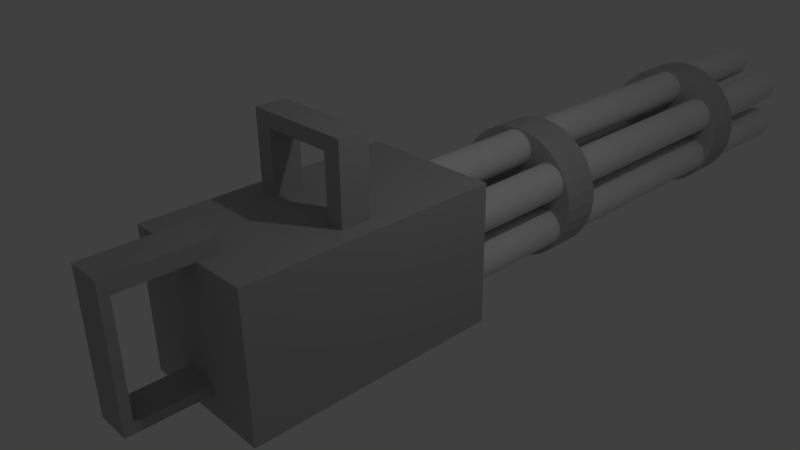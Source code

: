 # Source: Minigun.blend  (saved by Blender 2.71.0; exported with 4.5.12 LTS)
import bpy
from mathutils import Matrix  # noqa: F401  (used for matrix-valued properties, if any)

bpy.ops.wm.read_factory_settings(use_empty=True)
scene = bpy.context.scene
scene.name = 'Scene'

# ---- collections
col_collection_1 = bpy.data.collections.new('Collection 1'); scene.collection.children.link(col_collection_1)

# ---- materials (node trees are filled in below, after node groups)
mat_minigun_barrel = bpy.data.materials.new('Minigun.Barrel')
mat_minigun_barrel.alpha_threshold = 0.0
mat_minigun_barrel.use_transparent_shadow = False
mat_minigun_barrel.roughness = 0.5
mat_minigun_barrel.line_color = (0.0, 0.0, 0.0, 1.0)
mat_minigun_inner = bpy.data.materials.new('Minigun.Inner')
mat_minigun_inner.alpha_threshold = 0.0
mat_minigun_inner.use_transparent_shadow = False
mat_minigun_inner.diffuse_color = (0.0, 0.0, 0.0, 1.0)
mat_minigun_inner.roughness = 0.5
mat_minigun_inner.line_color = (0.0, 0.0, 0.0, 1.0)
mat_minigun_supports = bpy.data.materials.new('Minigun.Supports')
mat_minigun_supports.alpha_threshold = 0.0
mat_minigun_supports.use_transparent_shadow = False
mat_minigun_supports.diffuse_color = (0.4969, 0.4969, 0.4969, 1.0)
mat_minigun_supports.roughness = 0.5
mat_minigun_supports.line_color = (0.0, 0.0, 0.0, 1.0)
mat_minigun_holder = bpy.data.materials.new('Minigun.Holder')
mat_minigun_holder.alpha_threshold = 0.0
mat_minigun_holder.use_transparent_shadow = False
mat_minigun_holder.diffuse_color = (0.4575, 0.4575, 0.4575, 1.0)
mat_minigun_holder.roughness = 0.5
mat_minigun_holder.line_color = (0.0, 0.0, 0.0, 1.0)

# ---- material node trees

# ---- world
world_world = bpy.data.worlds.new('World'); scene.world = world_world
world_world.color = (0.05088, 0.05088, 0.05088)
world_world.use_sun_shadow = False
world_world.sun_shadow_jitter_overblur = 0.0
world_world.cycles.sampling_method = 'MANUAL'
world_world.cycles.sample_map_resolution = 256

# ---- cameras
cam_camera = bpy.data.cameras.new('Camera')
cam_camera.clip_end = 100.0
cam_camera.lens = 35.0
cam_camera.sensor_width = 32.0
cam_camera.sensor_height = 18.0
cam_camera.ortho_scale = 7.314
cam_camera.dof.focus_distance = 0.0
cam_camera.dof.aperture_fstop = 128.0

# ---- lights
light_lamp = bpy.data.lights.new('Lamp', 'POINT')
light_lamp.transmission_factor = 0.0
light_lamp.cutoff_distance = 30.0
light_lamp.energy = 100.0
light_lamp.shadow_buffer_clip_start = 1.001
light_lamp.shadow_soft_size = 0.1
light_lamp.shadow_maximum_resolution = 0.006
light_lamp.use_absolute_resolution = True
light_lamp.cycles.use_multiple_importance_sampling = False

# ---- meshes
me_cylinder = bpy.data.meshes.new('Cylinder')
me_cylinder.from_pydata([(1.169e-07, 9.106, -0.43), (1.169e-07, 0.8945, -0.43), (0.05267, 9.106, -0.4352), (0.05267, 0.8945, -0.4352), (0.1033, 9.106, -0.4506), (0.1033, 0.8945, -0.4506), (0.15, 9.106, -0.4755), (0.15, 0.8945, -0.4755), (0.1909, 9.106, -0.5091), (0.1909, 0.8945, -0.5091), (0.2245, 9.106, -0.55), (0.2245, 0.8945, -0.55), (0.2494, 9.106, -0.5967), (0.2494, 0.8945, -0.5967), (0.2648, 9.106, -0.6473), (0.2648, 0.8945, -0.6473), (0.27, 9.106, -0.7), (0.27, 0.8945, -0.7), (0.2648, 9.106, -0.7527), (0.2648, 0.8945, -0.7527), (0.2494, 9.106, -0.8033), (0.2494, 0.8945, -0.8033), (0.2245, 9.106, -0.85), (0.2245, 0.8945, -0.85), (0.1909, 9.106, -0.8909), (0.1909, 0.8945, -0.8909), (0.15, 9.106, -0.9245), (0.15, 0.8945, -0.9245), (0.1033, 9.106, -0.9494), (0.1033, 0.8945, -0.9494), (0.05267, 9.106, -0.9648), (0.05267, 0.8945, -0.9648), (2.895e-08, 9.106, -0.97), (2.895e-08, 0.8945, -0.97), (-0.05267, 9.106, -0.9648), (-0.05267, 0.8945, -0.9648), (-0.1033, 9.106, -0.9494), (-0.1033, 0.8945, -0.9494), (-0.15, 9.106, -0.9245), (-0.15, 0.8945, -0.9245), (-0.1909, 9.106, -0.8909), (-0.1909, 0.8945, -0.8909), (-0.2245, 9.106, -0.85), (-0.2245, 0.8945, -0.85), (-0.2494, 9.106, -0.8033), (-0.2494, 0.8945, -0.8033), (-0.2648, 9.106, -0.7527), (-0.2648, 0.8945, -0.7527), (-0.27, 9.106, -0.7), (-0.27, 0.8945, -0.7), (-0.2648, 9.106, -0.6473), (-0.2648, 0.8945, -0.6473), (-0.2494, 9.106, -0.5967), (-0.2494, 0.8945, -0.5967), (-0.2245, 9.106, -0.55), (-0.2245, 0.8945, -0.55), (-0.1909, 9.106, -0.5091), (-0.1909, 0.8945, -0.5091), (-0.15, 9.106, -0.4755), (-0.15, 0.8945, -0.4755), (-0.1033, 9.106, -0.4506), (-0.1033, 0.8945, -0.4506), (-0.05267, 9.106, -0.4352), (-0.05267, 0.8945, -0.4352), (1.169e-07, 9.106, 0.97), (1.169e-07, 0.8945, 0.97), (0.05267, 9.106, 0.9648), (0.05267, 0.8945, 0.9648), (0.1033, 9.106, 0.9494), (0.1033, 0.8945, 0.9494), (0.15, 9.106, 0.9245), (0.15, 0.8945, 0.9245), (0.1909, 9.106, 0.8909), (0.1909, 0.8945, 0.8909), (0.2245, 9.106, 0.85), (0.2245, 0.8945, 0.85), (0.2494, 9.106, 0.8033), (0.2494, 0.8945, 0.8033), (0.2648, 9.106, 0.7527), (0.2648, 0.8945, 0.7527), (0.27, 9.106, 0.7), (0.27, 0.8945, 0.7), (0.2648, 9.106, 0.6473), (0.2648, 0.8945, 0.6473), (0.2494, 9.106, 0.5967), (0.2494, 0.8945, 0.5967), (0.2245, 9.106, 0.55), (0.2245, 0.8945, 0.55), (0.1909, 9.106, 0.5091), (0.1909, 0.8945, 0.5091), (0.15, 9.106, 0.4755), (0.15, 0.8945, 0.4755), (0.1033, 9.106, 0.4506), (0.1033, 0.8945, 0.4506), (0.05267, 9.106, 0.4352), (0.05267, 0.8945, 0.4352), (2.895e-08, 9.106, 0.43), (2.895e-08, 0.8945, 0.43), (-0.05267, 9.106, 0.4352), (-0.05267, 0.8945, 0.4352), (-0.1033, 9.106, 0.4506), (-0.1033, 0.8945, 0.4506), (-0.15, 9.106, 0.4755), (-0.15, 0.8945, 0.4755), (-0.1909, 9.106, 0.5091), (-0.1909, 0.8945, 0.5091), (-0.2245, 9.106, 0.55), (-0.2245, 0.8945, 0.55), (-0.2494, 9.106, 0.5967), (-0.2494, 0.8945, 0.5967), (-0.2648, 9.106, 0.6473), (-0.2648, 0.8945, 0.6473), (-0.27, 9.106, 0.7), (-0.27, 0.8945, 0.7), (-0.2648, 9.106, 0.7527), (-0.2648, 0.8945, 0.7527), (-0.2494, 9.106, 0.8033), (-0.2494, 0.8945, 0.8033), (-0.2245, 9.106, 0.85), (-0.2245, 0.8945, 0.85), (-0.1909, 9.106, 0.8909), (-0.1909, 0.8945, 0.8909), (-0.15, 9.106, 0.9245), (-0.15, 0.8945, 0.9245), (-0.1033, 9.106, 0.9494), (-0.1033, 0.8945, 0.9494), (-0.05267, 9.106, 0.9648), (-0.05267, 0.8945, 0.9648), (-0.3724, 9.106, -0.215), (-0.3724, 0.8945, -0.215), (-0.3505, 9.106, -0.2632), (-0.3505, 0.8945, -0.2632), (-0.3385, 9.106, -0.3148), (-0.3385, 0.8945, -0.3148), (-0.3368, 9.106, -0.3677), (-0.3368, 0.8945, -0.3677), (-0.3454, 9.106, -0.4199), (-0.3454, 0.8945, -0.4199), (-0.3641, 9.106, -0.4694), (-0.3641, 0.8945, -0.4694), (-0.392, 9.106, -0.5144), (-0.392, 0.8945, -0.5144), (-0.4282, 9.106, -0.553), (-0.4282, 0.8945, -0.553), (-0.4712, 9.106, -0.5838), (-0.4712, 0.8945, -0.5838), (-0.5194, 9.106, -0.6057), (-0.5194, 0.8945, -0.6057), (-0.571, 9.106, -0.6177), (-0.571, 0.8945, -0.6177), (-0.6239, 9.106, -0.6194), (-0.6239, 0.8945, -0.6194), (-0.6761, 9.106, -0.6108), (-0.6761, 0.8945, -0.6108), (-0.7256, 9.106, -0.5922), (-0.7256, 0.8945, -0.5922), (-0.7706, 9.106, -0.5642), (-0.7706, 0.8945, -0.5642), (-0.8092, 9.106, -0.528), (-0.8092, 0.8945, -0.528), (-0.84, 9.106, -0.485), (-0.84, 0.8945, -0.485), (-0.8619, 9.106, -0.4368), (-0.8619, 0.8945, -0.4368), (-0.8739, 9.106, -0.3852), (-0.8739, 0.8945, -0.3852), (-0.8756, 9.106, -0.3323), (-0.8756, 0.8945, -0.3323), (-0.867, 9.106, -0.2801), (-0.867, 0.8945, -0.2801), (-0.8484, 9.106, -0.2306), (-0.8484, 0.8945, -0.2306), (-0.8204, 9.106, -0.1856), (-0.8204, 0.8945, -0.1856), (-0.7842, 9.106, -0.147), (-0.7842, 0.8945, -0.147), (-0.7412, 9.106, -0.1162), (-0.7412, 0.8945, -0.1162), (-0.693, 9.106, -0.09433), (-0.693, 0.8945, -0.09433), (-0.6415, 9.106, -0.08231), (-0.6415, 0.8945, -0.08231), (-0.5886, 9.106, -0.08058), (-0.5886, 0.8945, -0.08058), (-0.5363, 9.106, -0.0892), (-0.5363, 0.8945, -0.0892), (-0.4868, 9.106, -0.1078), (-0.4868, 0.8945, -0.1078), (-0.4419, 9.106, -0.1358), (-0.4419, 0.8945, -0.1358), (-0.4032, 9.106, -0.172), (-0.4032, 0.8945, -0.172), (0.84, 9.106, 0.485), (0.84, 0.8945, 0.485), (0.8619, 9.106, 0.4368), (0.8619, 0.8945, 0.4368), (0.8739, 9.106, 0.3852), (0.8739, 0.8945, 0.3852), (0.8756, 9.106, 0.3323), (0.8756, 0.8945, 0.3323), (0.867, 9.106, 0.2801), (0.867, 0.8945, 0.2801), (0.8484, 9.106, 0.2306), (0.8484, 0.8945, 0.2306), (0.8204, 9.106, 0.1856), (0.8204, 0.8945, 0.1856), (0.7842, 9.106, 0.147), (0.7842, 0.8945, 0.147), (0.7412, 9.106, 0.1162), (0.7412, 0.8945, 0.1162), (0.693, 9.106, 0.09433), (0.693, 0.8945, 0.09433), (0.6415, 9.106, 0.08231), (0.6415, 0.8945, 0.08231), (0.5886, 9.106, 0.08058), (0.5886, 0.8945, 0.08058), (0.5363, 9.106, 0.0892), (0.5363, 0.8945, 0.0892), (0.4868, 9.106, 0.1078), (0.4868, 0.8945, 0.1078), (0.4419, 9.106, 0.1358), (0.4419, 0.8945, 0.1358), (0.4032, 9.106, 0.172), (0.4032, 0.8945, 0.172), (0.3724, 9.106, 0.215), (0.3724, 0.8945, 0.215), (0.3505, 9.106, 0.2632), (0.3505, 0.8945, 0.2632), (0.3385, 9.106, 0.3148), (0.3385, 0.8945, 0.3148), (0.3368, 9.106, 0.3677), (0.3368, 0.8945, 0.3677), (0.3454, 9.106, 0.4199), (0.3454, 0.8945, 0.4199), (0.3641, 9.106, 0.4694), (0.3641, 0.8945, 0.4694), (0.392, 9.106, 0.5144), (0.392, 0.8945, 0.5144), (0.4282, 9.106, 0.553), (0.4282, 0.8945, 0.553), (0.4712, 9.106, 0.5838), (0.4712, 0.8945, 0.5838), (0.5194, 9.106, 0.6057), (0.5194, 0.8945, 0.6057), (0.571, 9.106, 0.6177), (0.571, 0.8945, 0.6177), (0.6239, 9.106, 0.6194), (0.6239, 0.8945, 0.6194), (0.6761, 9.106, 0.6108), (0.6761, 0.8945, 0.6108), (0.7256, 9.106, 0.5922), (0.7256, 0.8945, 0.5922), (0.7706, 9.106, 0.5642), (0.7706, 0.8945, 0.5642), (0.8092, 9.106, 0.528), (0.8092, 0.8945, 0.528), (-0.3724, 9.106, 0.215), (-0.3724, 0.8945, 0.215), (-0.4032, 9.106, 0.172), (-0.4032, 0.8945, 0.172), (-0.4419, 9.106, 0.1358), (-0.4419, 0.8945, 0.1358), (-0.4868, 9.106, 0.1078), (-0.4868, 0.8945, 0.1078), (-0.5363, 9.106, 0.0892), (-0.5363, 0.8945, 0.0892), (-0.5886, 9.106, 0.08058), (-0.5886, 0.8945, 0.08058), (-0.6415, 9.106, 0.08231), (-0.6415, 0.8945, 0.08231), (-0.693, 9.106, 0.09433), (-0.693, 0.8945, 0.09433), (-0.7412, 9.106, 0.1162), (-0.7412, 0.8945, 0.1162), (-0.7842, 9.106, 0.147), (-0.7842, 0.8945, 0.147), (-0.8204, 9.106, 0.1856), (-0.8204, 0.8945, 0.1856), (-0.8484, 9.106, 0.2306), (-0.8484, 0.8945, 0.2306), (-0.867, 9.106, 0.2801), (-0.867, 0.8945, 0.2801), (-0.8756, 9.106, 0.3323), (-0.8756, 0.8945, 0.3323), (-0.8739, 9.106, 0.3852), (-0.8739, 0.8945, 0.3852), (-0.8619, 9.106, 0.4368), (-0.8619, 0.8945, 0.4368), (-0.84, 9.106, 0.485), (-0.84, 0.8945, 0.485), (-0.8092, 9.106, 0.528), (-0.8092, 0.8945, 0.528), (-0.7706, 9.106, 0.5642), (-0.7706, 0.8945, 0.5642), (-0.7256, 9.106, 0.5922), (-0.7256, 0.8945, 0.5922), (-0.6761, 9.106, 0.6108), (-0.6761, 0.8945, 0.6108), (-0.6239, 9.106, 0.6194), (-0.6239, 0.8945, 0.6194), (-0.571, 9.106, 0.6177), (-0.571, 0.8945, 0.6177), (-0.5194, 9.106, 0.6057), (-0.5194, 0.8945, 0.6057), (-0.4712, 9.106, 0.5838), (-0.4712, 0.8945, 0.5838), (-0.4282, 9.106, 0.553), (-0.4282, 0.8945, 0.553), (-0.392, 9.106, 0.5144), (-0.392, 0.8945, 0.5144), (-0.3641, 9.106, 0.4694), (-0.3641, 0.8945, 0.4694), (-0.3454, 9.106, 0.4199), (-0.3454, 0.8945, 0.4199), (-0.3368, 9.106, 0.3677), (-0.3368, 0.8945, 0.3677), (-0.3385, 9.106, 0.3148), (-0.3385, 0.8945, 0.3148), (-0.3505, 9.106, 0.2632), (-0.3505, 0.8945, 0.2632), (0.84, 9.106, -0.485), (0.84, 0.8945, -0.485), (0.8092, 9.106, -0.528), (0.8092, 0.8945, -0.528), (0.7706, 9.106, -0.5642), (0.7706, 0.8945, -0.5642), (0.7256, 9.106, -0.5922), (0.7256, 0.8945, -0.5922), (0.6761, 9.106, -0.6108), (0.6761, 0.8945, -0.6108), (0.6239, 9.106, -0.6194), (0.6239, 0.8945, -0.6194), (0.571, 9.106, -0.6177), (0.571, 0.8945, -0.6177), (0.5194, 9.106, -0.6057), (0.5194, 0.8945, -0.6057), (0.4712, 9.106, -0.5838), (0.4712, 0.8945, -0.5838), (0.4282, 9.106, -0.553), (0.4282, 0.8945, -0.553), (0.392, 9.106, -0.5144), (0.392, 0.8945, -0.5144), (0.3641, 9.106, -0.4694), (0.3641, 0.8945, -0.4694), (0.3454, 9.106, -0.4199), (0.3454, 0.8945, -0.4199), (0.3368, 9.106, -0.3677), (0.3368, 0.8945, -0.3677), (0.3385, 9.106, -0.3148), (0.3385, 0.8945, -0.3148), (0.3505, 9.106, -0.2632), (0.3505, 0.8945, -0.2632), (0.3724, 9.106, -0.215), (0.3724, 0.8945, -0.215), (0.4032, 9.106, -0.172), (0.4032, 0.8945, -0.172), (0.4419, 9.106, -0.1358), (0.4419, 0.8945, -0.1358), (0.4868, 9.106, -0.1078), (0.4868, 0.8945, -0.1078), (0.5363, 9.106, -0.0892), (0.5363, 0.8945, -0.0892), (0.5886, 9.106, -0.08058), (0.5886, 0.8945, -0.08058), (0.6415, 9.106, -0.08231), (0.6415, 0.8945, -0.08231), (0.693, 9.106, -0.09433), (0.693, 0.8945, -0.09433), (0.7412, 9.106, -0.1162), (0.7412, 0.8945, -0.1162), (0.7842, 9.106, -0.147), (0.7842, 0.8945, -0.147), (0.8204, 9.106, -0.1856), (0.8204, 0.8945, -0.1856), (0.8484, 9.106, -0.2306), (0.8484, 0.8945, -0.2306), (0.867, 9.106, -0.2801), (0.867, 0.8945, -0.2801), (0.8756, 9.106, -0.3323), (0.8756, 0.8945, -0.3323), (0.8739, 9.106, -0.3852), (0.8739, 0.8945, -0.3852), (0.8619, 9.106, -0.4368), (0.8619, 0.8945, -0.4368), (1.251e-07, 9.106, -0.4956), (0.03988, 9.106, -0.4995), (0.07823, 9.106, -0.5111), (0.1136, 9.106, -0.53), (0.1445, 9.106, -0.5555), (0.17, 9.106, -0.5864), (0.1889, 9.106, -0.6218), (0.2005, 9.106, -0.6601), (0.2044, 9.106, -0.7), (0.2005, 9.106, -0.7399), (0.1889, 9.106, -0.7782), (0.17, 9.106, -0.8136), (0.1445, 9.106, -0.8445), (0.1136, 9.106, -0.87), (0.07823, 9.106, -0.8889), (0.03988, 9.106, -0.9005), (5.845e-08, 9.106, -0.9044), (-0.03988, 9.106, -0.9005), (-0.07823, 9.106, -0.8889), (-0.1136, 9.106, -0.87), (-0.1445, 9.106, -0.8445), (-0.17, 9.106, -0.8136), (-0.1889, 9.106, -0.7782), (-0.2005, 9.106, -0.7399), (-0.2044, 9.106, -0.7), (-0.2005, 9.106, -0.6601), (-0.1889, 9.106, -0.6218), (-0.17, 9.106, -0.5864), (-0.1445, 9.106, -0.5555), (-0.1136, 9.106, -0.53), (-0.07823, 9.106, -0.5111), (-0.03988, 9.106, -0.4995), (1.246e-07, 9.106, 0.9082), (0.04061, 9.106, 0.9042), (0.07967, 9.106, 0.8923), (0.1157, 9.106, 0.8731), (0.1472, 9.106, 0.8472), (0.1731, 9.106, 0.8157), (0.1923, 9.106, 0.7797), (0.2042, 9.106, 0.7406), (0.2082, 9.106, 0.7), (0.2042, 9.106, 0.6594), (0.1923, 9.106, 0.6203), (0.1731, 9.106, 0.5843), (0.1472, 9.106, 0.5528), (0.1157, 9.106, 0.5269), (0.07967, 9.106, 0.5077), (0.04061, 9.106, 0.4958), (5.675e-08, 9.106, 0.4918), (-0.04061, 9.106, 0.4958), (-0.07967, 9.106, 0.5077), (-0.1157, 9.106, 0.5269), (-0.1472, 9.106, 0.5528), (-0.1731, 9.106, 0.5843), (-0.1923, 9.106, 0.6203), (-0.2042, 9.106, 0.6594), (-0.2082, 9.106, 0.7), (-0.2042, 9.106, 0.7406), (-0.1923, 9.106, 0.7797), (-0.1731, 9.106, 0.8157), (-0.1472, 9.106, 0.8472), (-0.1157, 9.106, 0.8731), (-0.07967, 9.106, 0.8923), (-0.04061, 9.106, 0.9042), (-0.429, 9.106, -0.2477), (-0.4124, 9.106, -0.2842), (-0.4033, 9.106, -0.3233), (-0.402, 9.106, -0.3634), (-0.4086, 9.106, -0.403), (-0.4227, 9.106, -0.4405), (-0.4439, 9.106, -0.4746), (-0.4713, 9.106, -0.5039), (-0.5039, 9.106, -0.5272), (-0.5404, 9.106, -0.5438), (-0.5795, 9.106, -0.5529), (-0.6196, 9.106, -0.5542), (-0.6592, 9.106, -0.5477), (-0.6967, 9.106, -0.5335), (-0.7308, 9.106, -0.5123), (-0.7601, 9.106, -0.4849), (-0.7834, 9.106, -0.4523), (-0.8, 9.106, -0.4158), (-0.8091, 9.106, -0.3767), (-0.8104, 9.106, -0.3366), (-0.8039, 9.106, -0.297), (-0.7897, 9.106, -0.2595), (-0.7686, 9.106, -0.2254), (-0.7411, 9.106, -0.1961), (-0.7085, 9.106, -0.1728), (-0.672, 9.106, -0.1562), (-0.6329, 9.106, -0.1471), (-0.5928, 9.106, -0.1458), (-0.5533, 9.106, -0.1523), (-0.5157, 9.106, -0.1665), (-0.4816, 9.106, -0.1877), (-0.4524, 9.106, -0.2151), (0.8101, 9.106, 0.4677), (0.8291, 9.106, 0.4257), (0.8396, 9.106, 0.3807), (0.8411, 9.106, 0.3346), (0.8336, 9.106, 0.2891), (0.8173, 9.106, 0.2459), (0.793, 9.106, 0.2067), (0.7614, 9.106, 0.173), (0.7239, 9.106, 0.1461), (0.6819, 9.106, 0.1271), (0.6369, 9.106, 0.1166), (0.5908, 9.106, 0.1151), (0.5453, 9.106, 0.1226), (0.5021, 9.106, 0.1389), (0.4629, 9.106, 0.1632), (0.4292, 9.106, 0.1948), (0.4024, 9.106, 0.2323), (0.3833, 9.106, 0.2743), (0.3728, 9.106, 0.3193), (0.3713, 9.106, 0.3654), (0.3788, 9.106, 0.4109), (0.3951, 9.106, 0.4541), (0.4195, 9.106, 0.4933), (0.451, 9.106, 0.527), (0.4885, 9.106, 0.5539), (0.5306, 9.106, 0.5729), (0.5755, 9.106, 0.5834), (0.6216, 9.106, 0.5849), (0.6671, 9.106, 0.5774), (0.7103, 9.106, 0.5611), (0.7495, 9.106, 0.5367), (0.7832, 9.106, 0.5052), (-0.4196, 9.106, 0.2423), (-0.4442, 9.106, 0.2079), (-0.4751, 9.106, 0.1791), (-0.5109, 9.106, 0.1568), (-0.5505, 9.106, 0.1419), (-0.5921, 9.106, 0.135), (-0.6343, 9.106, 0.1364), (-0.6755, 9.106, 0.146), (-0.7139, 9.106, 0.1634), (-0.7483, 9.106, 0.188), (-0.7771, 9.106, 0.2188), (-0.7994, 9.106, 0.2547), (-0.8143, 9.106, 0.2942), (-0.8212, 9.106, 0.3359), (-0.8198, 9.106, 0.3781), (-0.8102, 9.106, 0.4193), (-0.7928, 9.106, 0.4577), (-0.7682, 9.106, 0.4921), (-0.7374, 9.106, 0.5209), (-0.7015, 9.106, 0.5432), (-0.662, 9.106, 0.5581), (-0.6203, 9.106, 0.565), (-0.5781, 9.106, 0.5636), (-0.537, 9.106, 0.554), (-0.4985, 9.106, 0.5366), (-0.4642, 9.106, 0.512), (-0.4353, 9.106, 0.4812), (-0.413, 9.106, 0.4453), (-0.3981, 9.106, 0.4058), (-0.3912, 9.106, 0.3641), (-0.3926, 9.106, 0.3219), (-0.4022, 9.106, 0.2807), (0.7926, 9.106, -0.4576), (0.768, 9.106, -0.4919), (0.7372, 9.106, -0.5207), (0.7014, 9.106, -0.543), (0.6619, 9.106, -0.5578), (0.6203, 9.106, -0.5647), (0.5781, 9.106, -0.5633), (0.5371, 9.106, -0.5538), (0.4986, 9.106, -0.5363), (0.4643, 9.106, -0.5118), (0.4355, 9.106, -0.481), (0.4132, 9.106, -0.4452), (0.3984, 9.106, -0.4057), (0.3915, 9.106, -0.3641), (0.3929, 9.106, -0.3219), (0.4025, 9.106, -0.2808), (0.4199, 9.106, -0.2424), (0.4444, 9.106, -0.2081), (0.4752, 9.106, -0.1793), (0.511, 9.106, -0.157), (0.5505, 9.106, -0.1422), (0.5921, 9.106, -0.1353), (0.6343, 9.106, -0.1367), (0.6754, 9.106, -0.1462), (0.7138, 9.106, -0.1637), (0.7481, 9.106, -0.1882), (0.7769, 9.106, -0.219), (0.7992, 9.106, -0.2548), (0.8141, 9.106, -0.2943), (0.8209, 9.106, -0.3359), (0.8196, 9.106, -0.3781), (0.81, 9.106, -0.4192), (0.0, 3.371, 1.0), (0.0, 2.779, 1.0), (0.1951, 3.371, 0.9808), (0.1951, 2.779, 0.9808), (0.3827, 3.371, 0.9239), (0.3827, 2.779, 0.9239), (0.5556, 3.371, 0.8315), (0.5556, 2.779, 0.8315), (0.7071, 3.371, 0.7071), (0.7071, 2.779, 0.7071), (0.8315, 3.371, 0.5556), (0.8315, 2.779, 0.5556), (0.9239, 3.371, 0.3827), (0.9239, 2.779, 0.3827), (0.9808, 3.371, 0.1951), (0.9808, 2.779, 0.1951), (1.0, 3.371, 3.576e-07), (1.0, 2.779, -8.345e-07), (0.9808, 3.371, -0.1951), (0.9808, 2.779, -0.1951), (0.9239, 3.371, -0.3827), (0.9239, 2.779, -0.3827), (0.8315, 3.371, -0.5556), (0.8315, 2.779, -0.5556), (0.7071, 3.371, -0.7071), (0.7071, 2.779, -0.7071), (0.5556, 3.371, -0.8315), (0.5556, 2.779, -0.8315), (0.3827, 3.371, -0.9239), (0.3827, 2.779, -0.9239), (0.1951, 3.371, -0.9808), (0.1951, 2.779, -0.9808), (-3.258e-07, 3.371, -1.0), (-3.258e-07, 2.779, -1.0), (-0.1951, 3.371, -0.9808), (-0.1951, 2.779, -0.9808), (-0.3827, 3.371, -0.9239), (-0.3827, 2.779, -0.9239), (-0.5556, 3.371, -0.8315), (-0.5556, 2.779, -0.8315), (-0.7071, 3.371, -0.7071), (-0.7071, 2.779, -0.7071), (-0.8315, 3.371, -0.5556), (-0.8315, 2.779, -0.5556), (-0.9239, 3.371, -0.3827), (-0.9239, 2.779, -0.3827), (-0.9808, 3.371, -0.1951), (-0.9808, 2.779, -0.1951), (-1.0, 3.371, 1.311e-06), (-1.0, 2.779, 5.96e-08), (-0.9808, 3.371, 0.1951), (-0.9808, 2.779, 0.1951), (-0.9239, 3.371, 0.3827), (-0.9239, 2.779, 0.3827), (-0.8315, 3.371, 0.5556), (-0.8315, 2.779, 0.5556), (-0.7071, 3.371, 0.7071), (-0.7071, 2.779, 0.7071), (-0.5556, 3.371, 0.8315), (-0.5556, 2.779, 0.8315), (-0.3827, 3.371, 0.9239), (-0.3827, 2.779, 0.9239), (-0.1951, 3.371, 0.9808), (-0.1951, 2.779, 0.9808), (0.0, 7.371, 1.0), (0.0, 6.779, 1.0), (0.1951, 7.371, 0.9808), (0.1951, 6.779, 0.9808), (0.3827, 7.371, 0.9239), (0.3827, 6.779, 0.9239), (0.5556, 7.371, 0.8315), (0.5556, 6.779, 0.8315), (0.7071, 7.371, 0.7071), (0.7071, 6.779, 0.7071), (0.8315, 7.371, 0.5556), (0.8315, 6.779, 0.5556), (0.9239, 7.371, 0.3827), (0.9239, 6.779, 0.3827), (0.9808, 7.371, 0.1951), (0.9808, 6.779, 0.1951), (1.0, 7.371, 3.576e-07), (1.0, 6.779, -8.345e-07), (0.9808, 7.371, -0.1951), (0.9808, 6.779, -0.1951), (0.9239, 7.371, -0.3827), (0.9239, 6.779, -0.3827), (0.8315, 7.371, -0.5556), (0.8315, 6.779, -0.5556), (0.7071, 7.371, -0.7071), (0.7071, 6.779, -0.7071), (0.5556, 7.371, -0.8315), (0.5556, 6.779, -0.8315), (0.3827, 7.371, -0.9239), (0.3827, 6.779, -0.9239), (0.1951, 7.371, -0.9808), (0.1951, 6.779, -0.9808), (-3.258e-07, 7.371, -1.0), (-3.258e-07, 6.779, -1.0), (-0.1951, 7.371, -0.9808), (-0.1951, 6.779, -0.9808), (-0.3827, 7.371, -0.9239), (-0.3827, 6.779, -0.9239), (-0.5556, 7.371, -0.8315), (-0.5556, 6.779, -0.8315), (-0.7071, 7.371, -0.7071), (-0.7071, 6.779, -0.7071), (-0.8315, 7.371, -0.5556), (-0.8315, 6.779, -0.5556), (-0.9239, 7.371, -0.3827), (-0.9239, 6.779, -0.3827), (-0.9808, 7.371, -0.1951), (-0.9808, 6.779, -0.1951), (-1.0, 7.371, 1.311e-06), (-1.0, 6.779, 5.96e-08), (-0.9808, 7.371, 0.1951), (-0.9808, 6.779, 0.1951), (-0.9239, 7.371, 0.3827), (-0.9239, 6.779, 0.3827), (-0.8315, 7.371, 0.5556), (-0.8315, 6.779, 0.5556), (-0.7071, 7.371, 0.7071), (-0.7071, 6.779, 0.7071), (-0.5556, 7.371, 0.8315), (-0.5556, 6.779, 0.8315), (-0.3827, 7.371, 0.9239), (-0.3827, 6.779, 0.9239), (-0.1951, 7.371, 0.9808), (-0.1951, 6.779, 0.9808)], [], [(0, 1, 3, 2), (2, 3, 5, 4), (4, 5, 7, 6), (6, 7, 9, 8), (8, 9, 11, 10), (10, 11, 13, 12), (12, 13, 15, 14), (14, 15, 17, 16), (16, 17, 19, 18), (18, 19, 21, 20), (20, 21, 23, 22), (22, 23, 25, 24), (24, 25, 27, 26), (26, 27, 29, 28), (28, 29, 31, 30), (30, 31, 33, 32), (32, 33, 35, 34), (34, 35, 37, 36), (36, 37, 39, 38), (38, 39, 41, 40), (40, 41, 43, 42), (42, 43, 45, 44), (44, 45, 47, 46), (46, 47, 49, 48), (48, 49, 51, 50), (50, 51, 53, 52), (52, 53, 55, 54), (54, 55, 57, 56), (56, 57, 59, 58), (58, 59, 61, 60), (3, 1, 63, 61, 59, 57, 55, 53, 51, 49, 47, 45, 43, 41, 39, 37, 35, 33, 31, 29, 27, 25, 23, 21, 19, 17, 15, 13, 11, 9, 7, 5), (62, 63, 1, 0), (60, 61, 63, 62), (368, 370, 569, 568), (64, 65, 67, 66), (66, 67, 69, 68), (68, 69, 71, 70), (70, 71, 73, 72), (72, 73, 75, 74), (74, 75, 77, 76), (76, 77, 79, 78), (78, 79, 81, 80), (80, 81, 83, 82), (82, 83, 85, 84), (84, 85, 87, 86), (86, 87, 89, 88), (88, 89, 91, 90), (90, 91, 93, 92), (92, 93, 95, 94), (94, 95, 97, 96), (96, 97, 99, 98), (98, 99, 101, 100), (100, 101, 103, 102), (102, 103, 105, 104), (104, 105, 107, 106), (106, 107, 109, 108), (108, 109, 111, 110), (110, 111, 113, 112), (112, 113, 115, 114), (114, 115, 117, 116), (116, 117, 119, 118), (118, 119, 121, 120), (120, 121, 123, 122), (122, 123, 125, 124), (67, 65, 127, 125, 123, 121, 119, 117, 115, 113, 111, 109, 107, 105, 103, 101, 99, 97, 95, 93, 91, 89, 87, 85, 83, 81, 79, 77, 75, 73, 71, 69), (126, 127, 65, 64), (124, 125, 127, 126), (216, 218, 493, 492), (128, 129, 131, 130), (130, 131, 133, 132), (132, 133, 135, 134), (134, 135, 137, 136), (136, 137, 139, 138), (138, 139, 141, 140), (140, 141, 143, 142), (142, 143, 145, 144), (144, 145, 147, 146), (146, 147, 149, 148), (148, 149, 151, 150), (150, 151, 153, 152), (152, 153, 155, 154), (154, 155, 157, 156), (156, 157, 159, 158), (158, 159, 161, 160), (160, 161, 163, 162), (162, 163, 165, 164), (164, 165, 167, 166), (166, 167, 169, 168), (168, 169, 171, 170), (170, 171, 173, 172), (172, 173, 175, 174), (174, 175, 177, 176), (176, 177, 179, 178), (178, 179, 181, 180), (180, 181, 183, 182), (182, 183, 185, 184), (184, 185, 187, 186), (186, 187, 189, 188), (131, 129, 191, 189, 187, 185, 183, 181, 179, 177, 175, 173, 171, 169, 167, 165, 163, 161, 159, 157, 155, 153, 151, 149, 147, 145, 143, 141, 139, 137, 135, 133), (190, 191, 129, 128), (188, 189, 191, 190), (82, 84, 426, 425), (192, 193, 195, 194), (194, 195, 197, 196), (196, 197, 199, 198), (198, 199, 201, 200), (200, 201, 203, 202), (202, 203, 205, 204), (204, 205, 207, 206), (206, 207, 209, 208), (208, 209, 211, 210), (210, 211, 213, 212), (212, 213, 215, 214), (214, 215, 217, 216), (216, 217, 219, 218), (218, 219, 221, 220), (220, 221, 223, 222), (222, 223, 225, 224), (224, 225, 227, 226), (226, 227, 229, 228), (228, 229, 231, 230), (230, 231, 233, 232), (232, 233, 235, 234), (234, 235, 237, 236), (236, 237, 239, 238), (238, 239, 241, 240), (240, 241, 243, 242), (242, 243, 245, 244), (244, 245, 247, 246), (246, 247, 249, 248), (248, 249, 251, 250), (250, 251, 253, 252), (195, 193, 255, 253, 251, 249, 247, 245, 243, 241, 239, 237, 235, 233, 231, 229, 227, 225, 223, 221, 219, 217, 215, 213, 211, 209, 207, 205, 203, 201, 199, 197), (254, 255, 193, 192), (252, 253, 255, 254), (350, 352, 560, 559), (256, 257, 259, 258), (258, 259, 261, 260), (260, 261, 263, 262), (262, 263, 265, 264), (264, 265, 267, 266), (266, 267, 269, 268), (268, 269, 271, 270), (270, 271, 273, 272), (272, 273, 275, 274), (274, 275, 277, 276), (276, 277, 279, 278), (278, 279, 281, 280), (280, 281, 283, 282), (282, 283, 285, 284), (284, 285, 287, 286), (286, 287, 289, 288), (288, 289, 291, 290), (290, 291, 293, 292), (292, 293, 295, 294), (294, 295, 297, 296), (296, 297, 299, 298), (298, 299, 301, 300), (300, 301, 303, 302), (302, 303, 305, 304), (304, 305, 307, 306), (306, 307, 309, 308), (308, 309, 311, 310), (310, 311, 313, 312), (312, 313, 315, 314), (314, 315, 317, 316), (259, 257, 319, 317, 315, 313, 311, 309, 307, 305, 303, 301, 299, 297, 295, 293, 291, 289, 287, 285, 283, 281, 279, 277, 275, 273, 271, 269, 267, 265, 263, 261), (318, 319, 257, 256), (316, 317, 319, 318), (198, 200, 484, 483), (320, 321, 323, 322), (322, 323, 325, 324), (324, 325, 327, 326), (326, 327, 329, 328), (328, 329, 331, 330), (330, 331, 333, 332), (332, 333, 335, 334), (334, 335, 337, 336), (336, 337, 339, 338), (338, 339, 341, 340), (340, 341, 343, 342), (342, 343, 345, 344), (344, 345, 347, 346), (346, 347, 349, 348), (348, 349, 351, 350), (350, 351, 353, 352), (352, 353, 355, 354), (354, 355, 357, 356), (356, 357, 359, 358), (358, 359, 361, 360), (360, 361, 363, 362), (362, 363, 365, 364), (364, 365, 367, 366), (366, 367, 369, 368), (368, 369, 371, 370), (370, 371, 373, 372), (372, 373, 375, 374), (374, 375, 377, 376), (376, 377, 379, 378), (378, 379, 381, 380), (323, 321, 383, 381, 379, 377, 375, 373, 371, 369, 367, 365, 363, 361, 359, 357, 355, 353, 351, 349, 347, 345, 343, 341, 339, 337, 335, 333, 331, 329, 327, 325), (382, 383, 321, 320), (380, 381, 383, 382), (332, 334, 551, 550), (384, 385, 386, 387, 388, 389, 390, 391, 392, 393, 394, 395, 396, 397, 398, 399, 400, 401, 402, 403, 404, 405, 406, 407, 408, 409, 410, 411, 412, 413, 414, 415), (416, 417, 418, 419, 420, 421, 422, 423, 424, 425, 426, 427, 428, 429, 430, 431, 432, 433, 434, 435, 436, 437, 438, 439, 440, 441, 442, 443, 444, 445, 446, 447), (448, 449, 450, 451, 452, 453, 454, 455, 456, 457, 458, 459, 460, 461, 462, 463, 464, 465, 466, 467, 468, 469, 470, 471, 472, 473, 474, 475, 476, 477, 478, 479), (480, 481, 482, 483, 484, 485, 486, 487, 488, 489, 490, 491, 492, 493, 494, 495, 496, 497, 498, 499, 500, 501, 502, 503, 504, 505, 506, 507, 508, 509, 510, 511), (512, 513, 514, 515, 516, 517, 518, 519, 520, 521, 522, 523, 524, 525, 526, 527, 528, 529, 530, 531, 532, 533, 534, 535, 536, 537, 538, 539, 540, 541, 542, 543), (544, 545, 546, 547, 548, 549, 550, 551, 552, 553, 554, 555, 556, 557, 558, 559, 560, 561, 562, 563, 564, 565, 566, 567, 568, 569, 570, 571, 572, 573, 574, 575), (234, 236, 502, 501), (100, 102, 435, 434), (252, 254, 511, 510), (118, 120, 444, 443), (270, 272, 520, 519), (136, 138, 453, 452), (2, 4, 386, 385), (288, 290, 529, 528), (154, 156, 462, 461), (20, 22, 395, 394), (306, 308, 538, 537), (38, 40, 404, 403), (172, 174, 471, 470), (128, 130, 449, 448), (324, 326, 547, 546), (190, 128, 448, 479), (56, 58, 413, 412), (342, 344, 556, 555), (208, 210, 489, 488), (74, 76, 422, 421), (360, 362, 565, 564), (226, 228, 498, 497), (92, 94, 431, 430), (378, 380, 574, 573), (244, 246, 507, 506), (110, 112, 440, 439), (262, 264, 516, 515), (280, 282, 525, 524), (146, 148, 458, 457), (12, 14, 391, 390), (298, 300, 534, 533), (164, 166, 467, 466), (30, 32, 400, 399), (316, 318, 543, 542), (48, 50, 409, 408), (182, 184, 476, 475), (334, 336, 552, 551), (200, 202, 485, 484), (66, 68, 418, 417), (352, 354, 561, 560), (218, 220, 494, 493), (84, 86, 427, 426), (370, 372, 570, 569), (236, 238, 503, 502), (102, 104, 436, 435), (192, 194, 481, 480), (254, 192, 480, 511), (120, 122, 445, 444), (272, 274, 521, 520), (138, 140, 454, 453), (4, 6, 387, 386), (290, 292, 530, 529), (156, 158, 463, 462), (22, 24, 396, 395), (308, 310, 539, 538), (174, 176, 472, 471), (40, 42, 405, 404), (326, 328, 548, 547), (58, 60, 414, 413), (344, 346, 557, 556), (210, 212, 490, 489), (76, 78, 423, 422), (362, 364, 566, 565), (228, 230, 499, 498), (94, 96, 432, 431), (380, 382, 575, 574), (246, 248, 508, 507), (112, 114, 441, 440), (264, 266, 517, 516), (130, 132, 450, 449), (282, 284, 526, 525), (148, 150, 459, 458), (14, 16, 392, 391), (300, 302, 535, 534), (256, 258, 513, 512), (166, 168, 468, 467), (32, 34, 401, 400), (318, 256, 512, 543), (184, 186, 477, 476), (50, 52, 410, 409), (336, 338, 553, 552), (202, 204, 486, 485), (68, 70, 419, 418), (354, 356, 562, 561), (220, 222, 495, 494), (86, 88, 428, 427), (372, 374, 571, 570), (238, 240, 504, 503), (104, 106, 437, 436), (122, 124, 446, 445), (274, 276, 522, 521), (140, 142, 455, 454), (6, 8, 388, 387), (292, 294, 531, 530), (158, 160, 464, 463), (24, 26, 397, 396), (310, 312, 540, 539), (176, 178, 473, 472), (42, 44, 406, 405), (328, 330, 549, 548), (194, 196, 482, 481), (60, 62, 415, 414), (346, 348, 558, 557), (212, 214, 491, 490), (78, 80, 424, 423), (364, 366, 567, 566), (320, 322, 545, 544), (230, 232, 500, 499), (96, 98, 433, 432), (382, 320, 544, 575), (248, 250, 509, 508), (114, 116, 442, 441), (266, 268, 518, 517), (132, 134, 451, 450), (284, 286, 527, 526), (150, 152, 460, 459), (16, 18, 393, 392), (302, 304, 536, 535), (168, 170, 469, 468), (34, 36, 402, 401), (186, 188, 478, 477), (52, 54, 411, 410), (338, 340, 554, 553), (204, 206, 487, 486), (70, 72, 420, 419), (356, 358, 563, 562), (222, 224, 496, 495), (88, 90, 429, 428), (374, 376, 572, 571), (240, 242, 505, 504), (106, 108, 438, 437), (258, 260, 514, 513), (124, 126, 447, 446), (276, 278, 523, 522), (8, 10, 389, 388), (142, 144, 456, 455), (294, 296, 532, 531), (160, 162, 465, 464), (26, 28, 398, 397), (312, 314, 541, 540), (178, 180, 474, 473), (44, 46, 407, 406), (0, 2, 385, 384), (330, 332, 550, 549), (196, 198, 483, 482), (62, 0, 384, 415), (348, 350, 559, 558), (214, 216, 492, 491), (80, 82, 425, 424), (366, 368, 568, 567), (232, 234, 501, 500), (98, 100, 434, 433), (250, 252, 510, 509), (116, 118, 443, 442), (268, 270, 519, 518), (134, 136, 452, 451), (286, 288, 528, 527), (18, 20, 394, 393), (152, 154, 461, 460), (304, 306, 537, 536), (170, 172, 470, 469), (36, 38, 403, 402), (322, 324, 546, 545), (188, 190, 479, 478), (54, 56, 412, 411), (340, 342, 555, 554), (206, 208, 488, 487), (72, 74, 421, 420), (358, 360, 564, 563), (224, 226, 497, 496), (90, 92, 430, 429), (376, 378, 573, 572), (242, 244, 506, 505), (108, 110, 439, 438), (64, 66, 417, 416), (260, 262, 515, 514), (126, 64, 416, 447), (278, 280, 524, 523), (144, 146, 457, 456), (10, 12, 390, 389), (296, 298, 533, 532), (28, 30, 399, 398), (162, 164, 466, 465), (314, 316, 542, 541), (180, 182, 475, 474), (46, 48, 408, 407), (576, 577, 579, 578), (578, 579, 581, 580), (580, 581, 583, 582), (582, 583, 585, 584), (584, 585, 587, 586), (586, 587, 589, 588), (588, 589, 591, 590), (590, 591, 593, 592), (592, 593, 595, 594), (594, 595, 597, 596), (596, 597, 599, 598), (598, 599, 601, 600), (600, 601, 603, 602), (602, 603, 605, 604), (604, 605, 607, 606), (606, 607, 609, 608), (608, 609, 611, 610), (610, 611, 613, 612), (612, 613, 615, 614), (614, 615, 617, 616), (616, 617, 619, 618), (618, 619, 621, 620), (620, 621, 623, 622), (622, 623, 625, 624), (624, 625, 627, 626), (626, 627, 629, 628), (628, 629, 631, 630), (630, 631, 633, 632), (632, 633, 635, 634), (634, 635, 637, 636), (579, 577, 639, 637, 635, 633, 631, 629, 627, 625, 623, 621, 619, 617, 615, 613, 611, 609, 607, 605, 603, 601, 599, 597, 595, 593, 591, 589, 587, 585, 583, 581), (638, 639, 577, 576), (636, 637, 639, 638), (576, 578, 580, 582, 584, 586, 588, 590, 592, 594, 596, 598, 600, 602, 604, 606, 608, 610, 612, 614, 616, 618, 620, 622, 624, 626, 628, 630, 632, 634, 636, 638), (640, 641, 643, 642), (642, 643, 645, 644), (644, 645, 647, 646), (646, 647, 649, 648), (648, 649, 651, 650), (650, 651, 653, 652), (652, 653, 655, 654), (654, 655, 657, 656), (656, 657, 659, 658), (658, 659, 661, 660), (660, 661, 663, 662), (662, 663, 665, 664), (664, 665, 667, 666), (666, 667, 669, 668), (668, 669, 671, 670), (670, 671, 673, 672), (672, 673, 675, 674), (674, 675, 677, 676), (676, 677, 679, 678), (678, 679, 681, 680), (680, 681, 683, 682), (682, 683, 685, 684), (684, 685, 687, 686), (686, 687, 689, 688), (688, 689, 691, 690), (690, 691, 693, 692), (692, 693, 695, 694), (694, 695, 697, 696), (696, 697, 699, 698), (698, 699, 701, 700), (643, 641, 703, 701, 699, 697, 695, 693, 691, 689, 687, 685, 683, 681, 679, 677, 675, 673, 671, 669, 667, 665, 663, 661, 659, 657, 655, 653, 651, 649, 647, 645), (702, 703, 641, 640), (700, 701, 703, 702), (640, 642, 644, 646, 648, 650, 652, 654, 656, 658, 660, 662, 664, 666, 668, 670, 672, 674, 676, 678, 680, 682, 684, 686, 688, 690, 692, 694, 696, 698, 700, 702)])
me_cylinder.polygons.foreach_set('material_index', [0, 0, 0, 0, 0, 0, 0, 0, 0, 0, 0, 0, 0, 0, 0, 0, 0, 0, 0, 0, 0, 0, 0, 0, 0, 0, 0, 0, 0, 0, 0, 0, 0, 0, 0, 0, 0, 0, 0, 0, 0, 0, 0, 0, 0, 0, 0, 0, 0, 0, 0, 0, 0, 0, 0, 0, 0, 0, 0, 0, 0, 0, 0, 0, 0, 0, 0, 0, 0, 0, 0, 0, 0, 0, 0, 0, 0, 0, 0, 0, 0, 0, 0, 0, 0, 0, 0, 0, 0, 0, 0, 0, 0, 0, 0, 0, 0, 0, 0, 0, 0, 0, 0, 0, 0, 0, 0, 0, 0, 0, 0, 0, 0, 0, 0, 0, 0, 0, 0, 0, 0, 0, 0, 0, 0, 0, 0, 0, 0, 0, 0, 0, 0, 0, 0, 0, 0, 0, 0, 0, 0, 0, 0, 0, 0, 0, 0, 0, 0, 0, 0, 0, 0, 0, 0, 0, 0, 0, 0, 0, 0, 0, 0, 0, 0, 0, 0, 0, 0, 0, 0, 0, 0, 0, 0, 0, 0, 0, 0, 0, 0, 0, 0, 0, 0, 0, 0, 0, 0, 0, 0, 0, 0, 0, 0, 0, 0, 0, 0, 0, 0, 0, 0, 0, 1, 1, 1, 1, 1, 1, 0, 0, 0, 0, 0, 0, 0, 0, 0, 0, 0, 0, 0, 0, 0, 0, 0, 0, 0, 0, 0, 0, 0, 0, 0, 0, 0, 0, 0, 0, 0, 0, 0, 0, 0, 0, 0, 0, 0, 0, 0, 0, 0, 0, 0, 0, 0, 0, 0, 0, 0, 0, 0, 0, 0, 0, 0, 0, 0, 0, 0, 0, 0, 0, 0, 0, 0, 0, 0, 0, 0, 0, 0, 0, 0, 0, 0, 0, 0, 0, 0, 0, 0, 0, 0, 0, 0, 0, 0, 0, 0, 0, 0, 0, 0, 0, 0, 0, 0, 0, 0, 0, 0, 0, 0, 0, 0, 0, 0, 0, 0, 0, 0, 0, 0, 0, 0, 0, 0, 0, 0, 0, 0, 0, 0, 0, 0, 0, 0, 0, 0, 0, 0, 0, 0, 0, 0, 0, 0, 0, 0, 0, 0, 0, 0, 0, 0, 0, 0, 0, 0, 0, 0, 0, 0, 0, 0, 0, 0, 0, 0, 0, 0, 0, 0, 0, 0, 0, 0, 0, 0, 0, 0, 0, 0, 0, 0, 0, 0, 0, 0, 0, 0, 0, 0, 0, 2, 2, 2, 2, 2, 2, 2, 2, 2, 2, 2, 2, 2, 2, 2, 2, 2, 2, 2, 2, 2, 2, 2, 2, 2, 2, 2, 2, 2, 2, 2, 2, 2, 2, 2, 2, 2, 2, 2, 2, 2, 2, 2, 2, 2, 2, 2, 2, 2, 2, 2, 2, 2, 2, 2, 2, 2, 2, 2, 2, 2, 2, 2, 2, 2, 2, 2, 2])
me_cylinder.materials.append(mat_minigun_barrel)
me_cylinder.materials.append(mat_minigun_inner)
me_cylinder.materials.append(mat_minigun_supports)
me_cylinder.use_remesh_preserve_volume = False
me_cylinder.use_remesh_preserve_attributes = False
me_cylinder.use_mirror_vertex_groups = False
me_cylinder.update()
me_cube = bpy.data.meshes.new('Cube')
me_cube.from_pydata([(1.0, 1.0, -1.0), (1.0, -2.364, -1.0), (-1.0, -2.364, -1.0), (-1.0, 1.0, -1.0), (1.0, 1.0, 1.0), (1.0, -2.364, 1.0), (-1.0, -2.364, 1.0), (-1.0, 1.0, 1.0), (1.0, -0.6819, 1.0), (2.384e-07, 1.0, 1.0), (-5.364e-07, -2.364, 1.0), (-1.0, -0.6819, 1.0), (-1.49e-07, -0.6819, 1.0), (1.0, -1.523, 1.0), (-0.5, 1.0, 1.0), (-0.5, -2.364, 1.0), (-1.0, 0.159, 1.0), (1.0, 0.159, 1.0), (0.5, 1.0, 1.0), (0.5, -2.364, 1.0), (-1.0, -1.523, 1.0), (-3.427e-07, -1.523, 1.0), (4.47e-08, 0.159, 1.0), (0.5, -0.6819, 1.0), (-0.5, -0.6819, 1.0), (-0.5, -1.523, 1.0), (0.5, -1.523, 1.0), (0.5, 0.159, 1.0), (-0.5, 0.159, 1.0), (1.0, -1.943, 1.0), (-0.75, 1.0, 1.0), (-0.75, -2.364, 1.0), (-1.0, 0.5795, 1.0), (1.0, 0.5795, 1.0), (0.75, 1.0, 1.0), (0.75, -2.364, 1.0), (-1.0, -1.943, 1.0), (-4.396e-07, -1.943, 1.0), (1.416e-07, 0.5795, 1.0), (0.75, -0.6819, 1.0), (-0.25, -0.6819, 1.0), (1.0, -1.102, 1.0), (-0.25, 1.0, 1.0), (-0.25, -2.364, 1.0), (-1.0, -0.2614, 1.0), (1.0, -0.2615, 1.0), (0.25, 1.0, 1.0), (0.25, -2.364, 1.0), (-1.0, -1.102, 1.0), (-2.459e-07, -1.102, 1.0), (-5.215e-08, -0.2614, 1.0), (0.25, -0.6819, 1.0), (-0.75, -0.6819, 1.0), (-0.5, -1.943, 1.0), (-0.5, -1.102, 1.0), (-0.25, -1.523, 1.0), (-0.75, -1.523, 1.0), (0.5, -1.943, 1.0), (0.5, -1.102, 1.0), (0.75, -1.523, 1.0), (0.25, -1.523, 1.0), (0.5, -0.2614, 1.0), (0.5, 0.5795, 1.0), (0.75, 0.159, 1.0), (0.25, 0.159, 1.0), (-0.5, -0.2614, 1.0), (-0.5, 0.5795, 1.0), (-0.25, 0.159, 1.0), (-0.75, 0.159, 1.0), (-0.75, -1.943, 1.0), (0.25, -1.943, 1.0), (0.25, -0.2614, 1.0), (-0.75, -0.2614, 1.0), (-0.25, -1.943, 1.0), (-0.25, -1.102, 1.0), (-0.75, -1.102, 1.0), (0.75, -1.943, 1.0), (0.75, -1.102, 1.0), (0.25, -1.102, 1.0), (0.75, -0.2614, 1.0), (0.75, 0.5795, 1.0), (0.25, 0.5795, 1.0), (-0.25, -0.2614, 1.0), (-0.25, 0.5795, 1.0), (-0.75, 0.5795, 1.0), (0.5, -0.6819, 1.872), (-0.5, -0.6819, 1.872), (0.75, -0.6819, 1.872), (-0.75, -0.6819, 1.872), (-0.5, -1.102, 1.872), (0.5, -1.102, 1.872), (-0.75, -1.102, 1.872), (0.75, -1.102, 1.872), (0.5, -0.6819, 2.072), (-0.5, -0.6819, 2.072), (0.75, -0.6819, 2.072), (-0.75, -0.6819, 2.072), (-0.5, -1.102, 2.072), (0.5, -1.102, 2.072), (-0.75, -1.102, 2.072), (0.75, -1.102, 2.072), (-0.5, -0.6819, 1.872), (-0.5, -1.102, 1.872), (-0.5, -0.6819, 2.072), (-0.5, -1.102, 2.072), (1.0, -2.641, -1.0), (-1.0, -2.641, -1.0), (1.0, -2.641, 1.0), (-1.0, -2.641, 1.0), (-6.191e-07, -2.641, 1.0), (-0.5, -2.641, 1.0), (0.5, -2.641, 1.0), (-0.75, -2.641, 1.0), (0.75, -2.641, 1.0), (-0.25, -2.641, 1.0), (0.25, -2.641, 1.0), (-5.364e-07, -2.364, 1.214), (-0.25, -2.364, 1.214), (0.25, -2.364, 1.214), (-6.191e-07, -2.641, 1.214), (-0.25, -2.641, 1.214), (0.25, -2.641, 1.214), (-6.191e-07, -3.599, 1.0), (-0.25, -3.599, 1.0), (0.25, -3.599, 1.0), (-6.191e-07, -3.599, 1.214), (-0.25, -3.599, 1.214), (0.25, -3.599, 1.214), (-6.191e-07, -3.725, 1.0), (-0.25, -3.725, 1.0), (0.25, -3.725, 1.0), (-6.191e-07, -3.725, 1.214), (-0.25, -3.725, 1.214), (0.25, -3.725, 1.214), (-6.191e-07, -3.599, -0.5517), (-0.25, -3.599, -0.5517), (0.25, -3.599, -0.5517), (-6.191e-07, -3.725, -0.5517), (-0.25, -3.725, -0.5517), (0.25, -3.725, -0.5517), (-6.191e-07, -3.599, -0.6861), (-0.25, -3.599, -0.6861), (0.25, -3.599, -0.6861), (-6.191e-07, -3.725, -0.6861), (-0.25, -3.725, -0.6861), (0.25, -3.725, -0.6861), (-6.191e-07, -2.495, -0.5517), (-0.25, -2.495, -0.5517), (0.25, -2.495, -0.5517), (-6.191e-07, -2.495, -0.6861), (-0.25, -2.495, -0.6861), (0.25, -2.495, -0.6861)], [], [(0, 1, 2, 3), (69, 36, 6, 31), (0, 4, 33, 17, 45, 8, 41, 13, 29, 5, 1), (19, 47, 115, 111), (2, 6, 36, 20, 48, 11, 44, 16, 32, 7, 3), (4, 0, 3, 7, 30, 14, 42, 9, 46, 18, 34), (70, 37, 10, 47), (71, 50, 12, 51), (72, 44, 11, 52), (73, 53, 15, 43), (74, 54, 25, 55), (75, 48, 20, 56), (76, 57, 19, 35), (77, 58, 26, 59), (78, 49, 21, 60), (79, 61, 23, 39), (80, 62, 27, 63), (81, 38, 22, 64), (82, 65, 24, 40), (83, 66, 28, 67), (84, 32, 16, 68), (53, 69, 31, 15), (25, 56, 69, 53), (56, 20, 36, 69), (57, 70, 47, 19), (26, 60, 70, 57), (60, 21, 37, 70), (61, 71, 51, 23), (27, 64, 71, 61), (64, 22, 50, 71), (65, 72, 52, 24), (28, 68, 72, 65), (68, 16, 44, 72), (37, 73, 43, 10), (21, 55, 73, 37), (55, 25, 53, 73), (49, 74, 55, 21), (12, 40, 74, 49), (40, 24, 54, 74), (54, 75, 56, 25), (77, 39, 87, 92), (52, 11, 48, 75), (29, 76, 35, 5), (13, 59, 76, 29), (59, 26, 57, 76), (41, 77, 59, 13), (8, 39, 77, 41), (58, 77, 92, 90), (58, 78, 60, 26), (23, 51, 78, 58), (51, 12, 49, 78), (45, 79, 39, 8), (17, 63, 79, 45), (63, 27, 61, 79), (33, 80, 63, 17), (4, 34, 80, 33), (34, 18, 62, 80), (62, 81, 64, 27), (18, 46, 81, 62), (46, 9, 38, 81), (50, 82, 40, 12), (22, 67, 82, 50), (67, 28, 65, 82), (38, 83, 67, 22), (9, 42, 83, 38), (42, 14, 66, 83), (66, 84, 68, 28), (14, 30, 84, 66), (30, 7, 32, 84), (92, 87, 95, 100), (90, 92, 100, 98), (75, 54, 89, 91), (52, 75, 91, 88), (24, 52, 88, 86), (39, 23, 85, 87), (23, 58, 90, 85), (54, 24, 86, 89), (94, 96, 99, 97), (95, 93, 98, 100), (91, 89, 97, 99), (88, 91, 99, 96), (86, 88, 96, 94), (87, 85, 93, 95), (93, 85, 101, 103), (89, 86, 94, 97), (101, 102, 104, 103), (90, 98, 104, 102), (98, 93, 103, 104), (85, 90, 102, 101), (105, 107, 113, 111, 115, 109, 114, 110, 112, 108, 106), (43, 15, 110, 114), (35, 19, 111, 113), (15, 31, 112, 110), (115, 47, 118, 121), (43, 114, 120, 117), (5, 35, 113, 107), (31, 6, 108, 112), (6, 2, 106, 108), (1, 5, 107, 105), (2, 1, 105, 106), (118, 116, 119, 121), (116, 117, 120, 119), (120, 114, 123, 126), (115, 121, 127, 124), (47, 10, 116, 118), (10, 43, 117, 116), (126, 123, 129, 132), (124, 127, 133, 130), (121, 119, 125, 127), (119, 120, 126, 125), (109, 115, 124, 122), (114, 109, 122, 123), (128, 130, 133, 131), (129, 128, 131, 132), (127, 125, 131, 133), (125, 126, 132, 131), (130, 128, 137, 139), (129, 123, 135, 138), (139, 137, 143, 145), (138, 135, 141, 144), (128, 129, 138, 137), (124, 130, 139, 136), (122, 124, 136, 134), (123, 122, 134, 135), (140, 142, 145, 143), (141, 140, 143, 144), (137, 138, 144, 143), (136, 139, 145, 142), (141, 135, 147, 150), (136, 142, 151, 148), (146, 148, 151, 149), (147, 146, 149, 150), (142, 140, 149, 151), (140, 141, 150, 149), (134, 136, 148, 146), (135, 134, 146, 147)])
me_cube.materials.append(mat_minigun_holder)
me_cube.use_remesh_preserve_volume = False
me_cube.use_remesh_preserve_attributes = False
me_cube.use_mirror_vertex_groups = False
me_cube.update()

# ---- objects
ob_cylinder = bpy.data.objects.new('Cylinder', me_cylinder)
ob_cube = bpy.data.objects.new('Cube', me_cube)
ob_lamp = bpy.data.objects.new('Lamp', light_lamp)
ob_camera = bpy.data.objects.new('Camera', cam_camera)

# ---- transforms, parenting, visibility, modifiers, constraints
ob_cylinder.location = (0.0, 0.0, 0.0)
ob_cylinder.lineart.crease_threshold = 0.0
ob_cube.location = (0.0, 0.0, 0.0)
ob_cube.lock_rotations_4d = False
ob_cube.empty_display_type = 'ARROWS'
ob_cube.lineart.crease_threshold = 0.0
ob_lamp.location = (4.076, 1.005, 5.904)
ob_lamp.rotation_euler = (0.6503, 0.05522, 1.866)
ob_lamp.lock_rotations_4d = False
ob_lamp.empty_display_type = 'ARROWS'
ob_lamp.color = (0.0, 0.0, 0.0, 0.0)
ob_lamp.lineart.crease_threshold = 0.0
ob_camera.location = (7.481, -6.508, 5.344)
ob_camera.rotation_euler = (1.109, 0.01082, 0.8149)
ob_camera.lock_rotations_4d = False
ob_camera.empty_display_type = 'ARROWS'
ob_camera.color = (0.0, 0.0, 0.0, 0.0)
ob_camera.display_type = 'WIRE'
ob_camera.lineart.crease_threshold = 0.0

# ---- collection membership
col_collection_1.objects.link(ob_cylinder)
col_collection_1.objects.link(ob_cube)
col_collection_1.objects.link(ob_lamp)
col_collection_1.objects.link(ob_camera)

# ---- scene / render settings (as saved in the file)
scene.camera = ob_camera
scene.frame_start = 1; scene.frame_end = 250; scene.frame_set(1)
scene.render.engine = 'BLENDER_EEVEE_NEXT'
scene.render.resolution_percentage = 50
scene.render.dither_intensity = 0.0
scene.cycles.use_denoising = False
scene.cycles.samples = 10
scene.cycles.sampling_pattern = 'TABULATED_SOBOL'
scene.cycles.light_sampling_threshold = 0.0
scene.cycles.use_adaptive_sampling = False
scene.cycles.use_light_tree = False
scene.cycles.blur_glossy = 0.0
scene.cycles.volume_bounces = 1
scene.cycles.pixel_filter_type = 'GAUSSIAN'
scene.cycles.sample_clamp_indirect = 0.0
scene.view_settings.view_transform = 'Standard'
bpy.context.view_layer.update()
